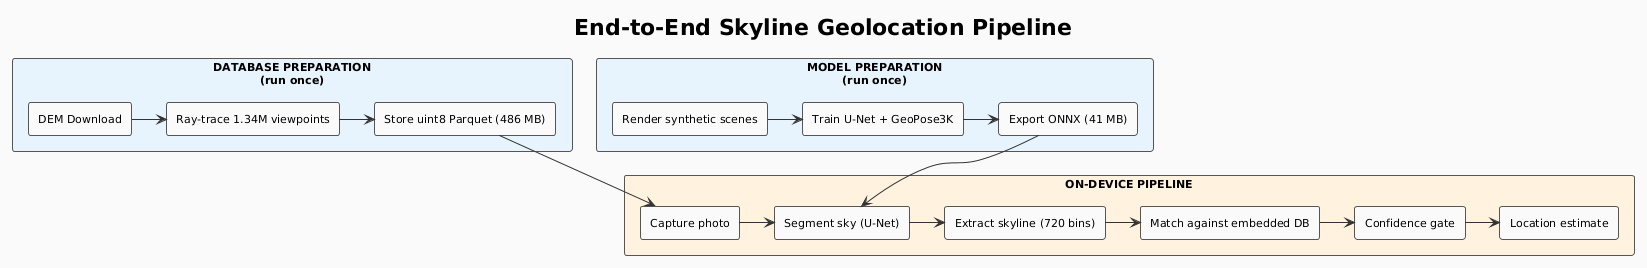

The diagram above was rendered by PlantUML. Its source (embedded in the PNG):
@startuml
!theme plain
skinparam backgroundColor #FAFAFA
skinparam defaultFontSize 11
skinparam ArrowColor #333333
skinparam RectangleBorderColor #555555

title End-to-End Skyline Geolocation Pipeline

rectangle "DATABASE PREPARATION\n(run once)" as P1 #E8F4FD {
  rectangle "DEM Download" as A1
  rectangle "Ray-trace 1.34M viewpoints" as A2
  rectangle "Store uint8 Parquet (486 MB)" as A3
  A1 -right-> A2
  A2 -right-> A3
}

rectangle "MODEL PREPARATION\n(run once)" as P2 #E8F4FD {
  rectangle "Render synthetic scenes" as B1
  rectangle "Train U-Net + GeoPose3K" as B2
  rectangle "Export ONNX (41 MB)" as B3
  B1 -right-> B2
  B2 -right-> B3
}

rectangle "ON-DEVICE PIPELINE" as P3 #FFF3E0 {
  rectangle "Capture photo" as C1
  rectangle "Segment sky (U-Net)" as C2
  rectangle "Extract skyline (720 bins)" as C3
  rectangle "Match against embedded DB" as C4
  rectangle "Confidence gate" as C5
  rectangle "Location estimate" as C6
  C1 -right-> C2
  C2 -right-> C3
  C3 -right-> C4
  C4 -right-> C5
  C5 -right-> C6
}

A3 -down-> C1
B3 -down-> C2

@enduml